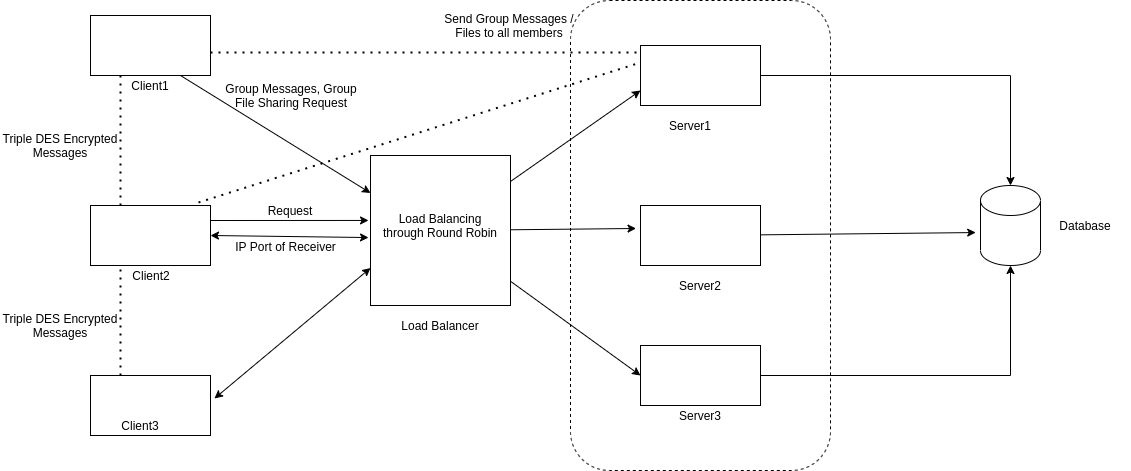

The diagram above was exported from draw.io. Its source (the exported page's mxGraphModel, read from the mxfile embedded in the PNG):
<mxGraphModel dx="2187" dy="758" grid="1" gridSize="10" guides="1" tooltips="1" connect="1" arrows="1" fold="1" page="1" pageScale="1" pageWidth="827" pageHeight="1169" math="0" shadow="0">
  <root>
    <mxCell id="0" />
    <mxCell id="1" parent="0" />
    <mxCell id="NywUNxOHyX2D6TjM3Ge8-50" value="" style="rounded=1;whiteSpace=wrap;html=1;dashed=1" parent="1" vertex="1">
      <mxGeometry x="560" y="25" width="260" height="470" as="geometry" />
    </mxCell>
    <mxCell id="NywUNxOHyX2D6TjM3Ge8-1" value="" style="rounded=0;whiteSpace=wrap;html=1;" parent="1" vertex="1">
      <mxGeometry x="80" y="40" width="120" height="60" as="geometry" />
    </mxCell>
    <mxCell id="NywUNxOHyX2D6TjM3Ge8-2" value="" style="rounded=0;whiteSpace=wrap;html=1;" parent="1" vertex="1">
      <mxGeometry x="80" y="230" width="120" height="60" as="geometry" />
    </mxCell>
    <mxCell id="NywUNxOHyX2D6TjM3Ge8-3" value="" style="rounded=0;whiteSpace=wrap;html=1;" parent="1" vertex="1">
      <mxGeometry x="80" y="400" width="120" height="60" as="geometry" />
    </mxCell>
    <mxCell id="NywUNxOHyX2D6TjM3Ge8-27" style="edgeStyle=none;rounded=0;orthogonalLoop=1;jettySize=auto;html=1;entryX=0;entryY=0.75;entryDx=0;entryDy=0;" parent="1" source="NywUNxOHyX2D6TjM3Ge8-4" target="NywUNxOHyX2D6TjM3Ge8-5" edge="1">
      <mxGeometry relative="1" as="geometry" />
    </mxCell>
    <mxCell id="NywUNxOHyX2D6TjM3Ge8-29" style="edgeStyle=none;rounded=0;orthogonalLoop=1;jettySize=auto;html=1;entryX=0;entryY=0.5;entryDx=0;entryDy=0;" parent="1" source="NywUNxOHyX2D6TjM3Ge8-4" target="NywUNxOHyX2D6TjM3Ge8-18" edge="1">
      <mxGeometry relative="1" as="geometry" />
    </mxCell>
    <mxCell id="NywUNxOHyX2D6TjM3Ge8-30" style="edgeStyle=none;rounded=0;orthogonalLoop=1;jettySize=auto;html=1;entryX=-0.037;entryY=0.383;entryDx=0;entryDy=0;entryPerimeter=0;" parent="1" source="NywUNxOHyX2D6TjM3Ge8-4" target="NywUNxOHyX2D6TjM3Ge8-6" edge="1">
      <mxGeometry relative="1" as="geometry" />
    </mxCell>
    <mxCell id="NywUNxOHyX2D6TjM3Ge8-4" value="" style="rounded=0;whiteSpace=wrap;html=1;" parent="1" vertex="1">
      <mxGeometry x="360" y="180" width="140" height="150" as="geometry" />
    </mxCell>
    <mxCell id="NywUNxOHyX2D6TjM3Ge8-15" style="edgeStyle=orthogonalEdgeStyle;rounded=0;orthogonalLoop=1;jettySize=auto;html=1;" parent="1" source="NywUNxOHyX2D6TjM3Ge8-5" target="NywUNxOHyX2D6TjM3Ge8-8" edge="1">
      <mxGeometry relative="1" as="geometry" />
    </mxCell>
    <mxCell id="NywUNxOHyX2D6TjM3Ge8-5" value="" style="rounded=0;whiteSpace=wrap;html=1;dahsed=1" parent="1" vertex="1">
      <mxGeometry x="630" y="70" width="120" height="60" as="geometry" />
    </mxCell>
    <mxCell id="NywUNxOHyX2D6TjM3Ge8-36" style="edgeStyle=none;rounded=0;orthogonalLoop=1;jettySize=auto;html=1;entryX=-0.08;entryY=0.588;entryDx=0;entryDy=0;entryPerimeter=0;" parent="1" source="NywUNxOHyX2D6TjM3Ge8-6" target="NywUNxOHyX2D6TjM3Ge8-8" edge="1">
      <mxGeometry relative="1" as="geometry" />
    </mxCell>
    <mxCell id="NywUNxOHyX2D6TjM3Ge8-6" value="" style="rounded=0;whiteSpace=wrap;html=1;" parent="1" vertex="1">
      <mxGeometry x="630" y="230" width="120" height="60" as="geometry" />
    </mxCell>
    <mxCell id="NywUNxOHyX2D6TjM3Ge8-8" value="" style="shape=cylinder3;whiteSpace=wrap;html=1;boundedLbl=1;backgroundOutline=1;size=15;" parent="1" vertex="1">
      <mxGeometry x="970" y="210" width="60" height="80" as="geometry" />
    </mxCell>
    <mxCell id="NywUNxOHyX2D6TjM3Ge8-9" value="Server1&lt;br&gt;" style="text;html=1;strokeColor=none;fillColor=none;align=center;verticalAlign=middle;whiteSpace=wrap;rounded=0;" parent="1" vertex="1">
      <mxGeometry x="660" y="140" width="40" height="20" as="geometry" />
    </mxCell>
    <mxCell id="NywUNxOHyX2D6TjM3Ge8-10" value="Server3" style="text;html=1;strokeColor=none;fillColor=none;align=center;verticalAlign=middle;whiteSpace=wrap;rounded=0;" parent="1" vertex="1">
      <mxGeometry x="670" y="430" width="40" height="20" as="geometry" />
    </mxCell>
    <mxCell id="NywUNxOHyX2D6TjM3Ge8-12" value="Database&lt;br&gt;" style="text;html=1;strokeColor=none;fillColor=none;align=center;verticalAlign=middle;whiteSpace=wrap;rounded=0;" parent="1" vertex="1">
      <mxGeometry x="1030" y="222.5" width="90" height="55" as="geometry" />
    </mxCell>
    <mxCell id="NywUNxOHyX2D6TjM3Ge8-17" value="Load Balancer" style="text;html=1;strokeColor=none;fillColor=none;align=center;verticalAlign=middle;whiteSpace=wrap;rounded=0;" parent="1" vertex="1">
      <mxGeometry x="376" y="330" width="108" height="40" as="geometry" />
    </mxCell>
    <mxCell id="NywUNxOHyX2D6TjM3Ge8-21" style="edgeStyle=orthogonalEdgeStyle;rounded=0;orthogonalLoop=1;jettySize=auto;html=1;entryX=0.5;entryY=1;entryDx=0;entryDy=0;entryPerimeter=0;" parent="1" source="NywUNxOHyX2D6TjM3Ge8-18" target="NywUNxOHyX2D6TjM3Ge8-8" edge="1">
      <mxGeometry relative="1" as="geometry" />
    </mxCell>
    <mxCell id="NywUNxOHyX2D6TjM3Ge8-18" value="" style="rounded=0;whiteSpace=wrap;html=1;" parent="1" vertex="1">
      <mxGeometry x="630" y="370" width="120" height="60" as="geometry" />
    </mxCell>
    <mxCell id="NywUNxOHyX2D6TjM3Ge8-19" value="Server2" style="text;html=1;strokeColor=none;fillColor=none;align=center;verticalAlign=middle;whiteSpace=wrap;rounded=0;" parent="1" vertex="1">
      <mxGeometry x="670" y="300" width="40" height="20" as="geometry" />
    </mxCell>
    <mxCell id="NywUNxOHyX2D6TjM3Ge8-32" value="Client1" style="text;html=1;strokeColor=none;fillColor=none;align=center;verticalAlign=middle;whiteSpace=wrap;rounded=0;" parent="1" vertex="1">
      <mxGeometry x="120" y="100" width="40" height="20" as="geometry" />
    </mxCell>
    <mxCell id="NywUNxOHyX2D6TjM3Ge8-33" value="Client2" style="text;html=1;strokeColor=none;fillColor=none;align=center;verticalAlign=middle;whiteSpace=wrap;rounded=0;" parent="1" vertex="1">
      <mxGeometry x="121" y="290" width="40" height="20" as="geometry" />
    </mxCell>
    <mxCell id="NywUNxOHyX2D6TjM3Ge8-34" value="Client3" style="text;html=1;strokeColor=none;fillColor=none;align=center;verticalAlign=middle;whiteSpace=wrap;rounded=0;" parent="1" vertex="1">
      <mxGeometry x="110" y="440" width="40" height="20" as="geometry" />
    </mxCell>
    <mxCell id="NywUNxOHyX2D6TjM3Ge8-43" value="" style="endArrow=classic;startArrow=classic;html=1;entryX=-0.014;entryY=0.547;entryDx=0;entryDy=0;exitX=1;exitY=0.5;exitDx=0;exitDy=0;entryPerimeter=0;" parent="1" target="NywUNxOHyX2D6TjM3Ge8-4" edge="1" source="NywUNxOHyX2D6TjM3Ge8-2">
      <mxGeometry width="50" height="50" relative="1" as="geometry">
        <mxPoint x="210" y="255" as="sourcePoint" />
        <mxPoint x="350" y="80" as="targetPoint" />
      </mxGeometry>
    </mxCell>
    <mxCell id="NywUNxOHyX2D6TjM3Ge8-45" value="" style="endArrow=classic;startArrow=classic;html=1;entryX=0;entryY=0.75;entryDx=0;entryDy=0;exitX=1.033;exitY=0.383;exitDx=0;exitDy=0;exitPerimeter=0;" parent="1" source="NywUNxOHyX2D6TjM3Ge8-3" target="NywUNxOHyX2D6TjM3Ge8-4" edge="1">
      <mxGeometry width="50" height="50" relative="1" as="geometry">
        <mxPoint x="270" y="410" as="sourcePoint" />
        <mxPoint x="320" y="360" as="targetPoint" />
      </mxGeometry>
    </mxCell>
    <mxCell id="NywUNxOHyX2D6TjM3Ge8-47" value="" style="endArrow=none;dashed=1;html=1;dashPattern=1 3;strokeWidth=2;entryX=0.25;entryY=1;entryDx=0;entryDy=0;exitX=0.25;exitY=0;exitDx=0;exitDy=0;" parent="1" source="NywUNxOHyX2D6TjM3Ge8-2" target="NywUNxOHyX2D6TjM3Ge8-1" edge="1">
      <mxGeometry width="50" height="50" relative="1" as="geometry">
        <mxPoint x="110" y="220" as="sourcePoint" />
        <mxPoint x="120" y="150" as="targetPoint" />
      </mxGeometry>
    </mxCell>
    <mxCell id="NywUNxOHyX2D6TjM3Ge8-48" value="Group Messages, Group File Sharing Request" style="text;html=1;strokeColor=none;fillColor=none;align=center;verticalAlign=middle;whiteSpace=wrap;rounded=0;" parent="1" vertex="1">
      <mxGeometry x="210.5" y="95" width="140" height="50" as="geometry" />
    </mxCell>
    <mxCell id="NywUNxOHyX2D6TjM3Ge8-49" value="Triple DES Encrypted Messages" style="text;html=1;strokeColor=none;fillColor=none;align=center;verticalAlign=middle;whiteSpace=wrap;rounded=0;" parent="1" vertex="1">
      <mxGeometry x="-10" y="150" width="120" height="40" as="geometry" />
    </mxCell>
    <mxCell id="NywUNxOHyX2D6TjM3Ge8-52" value="Load Balancing through Round Robin&lt;br&gt;" style="text;html=1;strokeColor=none;fillColor=none;align=center;verticalAlign=middle;whiteSpace=wrap;rounded=0;" parent="1" vertex="1">
      <mxGeometry x="370" y="225" width="120" height="50" as="geometry" />
    </mxCell>
    <mxCell id="zSZqdgCWPd8VAnqjkL7H-2" value="Request" style="text;html=1;strokeColor=none;fillColor=none;align=center;verticalAlign=middle;whiteSpace=wrap;rounded=0;" vertex="1" parent="1">
      <mxGeometry x="230" y="215" width="100" height="40" as="geometry" />
    </mxCell>
    <mxCell id="zSZqdgCWPd8VAnqjkL7H-6" value="" style="endArrow=classic;html=1;entryX=-0.014;entryY=0.433;entryDx=0;entryDy=0;entryPerimeter=0;exitX=1;exitY=0.25;exitDx=0;exitDy=0;" edge="1" parent="1" source="NywUNxOHyX2D6TjM3Ge8-2" target="NywUNxOHyX2D6TjM3Ge8-4">
      <mxGeometry width="50" height="50" relative="1" as="geometry">
        <mxPoint x="560" y="350" as="sourcePoint" />
        <mxPoint x="550" y="320" as="targetPoint" />
      </mxGeometry>
    </mxCell>
    <mxCell id="zSZqdgCWPd8VAnqjkL7H-7" value="IP Port of Receiver" style="text;html=1;strokeColor=none;fillColor=none;align=center;verticalAlign=middle;whiteSpace=wrap;rounded=0;" vertex="1" parent="1">
      <mxGeometry x="220" y="251" width="111" height="40" as="geometry" />
    </mxCell>
    <mxCell id="zSZqdgCWPd8VAnqjkL7H-8" value="" style="endArrow=none;dashed=1;html=1;dashPattern=1 3;strokeWidth=2;exitX=0.25;exitY=0;exitDx=0;exitDy=0;" edge="1" parent="1" source="NywUNxOHyX2D6TjM3Ge8-3">
      <mxGeometry width="50" height="50" relative="1" as="geometry">
        <mxPoint x="110" y="372" as="sourcePoint" />
        <mxPoint x="110" y="290" as="targetPoint" />
      </mxGeometry>
    </mxCell>
    <mxCell id="zSZqdgCWPd8VAnqjkL7H-9" value="Triple DES Encrypted Messages" style="text;html=1;strokeColor=none;fillColor=none;align=center;verticalAlign=middle;whiteSpace=wrap;rounded=0;" vertex="1" parent="1">
      <mxGeometry x="-10" y="330" width="120" height="40" as="geometry" />
    </mxCell>
    <mxCell id="zSZqdgCWPd8VAnqjkL7H-10" value="" style="endArrow=none;dashed=1;html=1;dashPattern=1 3;strokeWidth=2;entryX=-0.033;entryY=0.117;entryDx=0;entryDy=0;entryPerimeter=0;" edge="1" parent="1" target="NywUNxOHyX2D6TjM3Ge8-5">
      <mxGeometry width="50" height="50" relative="1" as="geometry">
        <mxPoint x="200" y="77" as="sourcePoint" />
        <mxPoint x="610" y="290" as="targetPoint" />
      </mxGeometry>
    </mxCell>
    <mxCell id="zSZqdgCWPd8VAnqjkL7H-11" value="" style="endArrow=none;dashed=1;html=1;dashPattern=1 3;strokeWidth=2;exitX=0.9;exitY=-0.05;exitDx=0;exitDy=0;exitPerimeter=0;" edge="1" parent="1" source="NywUNxOHyX2D6TjM3Ge8-2">
      <mxGeometry width="50" height="50" relative="1" as="geometry">
        <mxPoint x="210" y="87" as="sourcePoint" />
        <mxPoint x="630" y="87" as="targetPoint" />
      </mxGeometry>
    </mxCell>
    <mxCell id="zSZqdgCWPd8VAnqjkL7H-12" value="Send Group Messages / Files to all members" style="text;html=1;strokeColor=none;fillColor=none;align=center;verticalAlign=middle;whiteSpace=wrap;rounded=0;" vertex="1" parent="1">
      <mxGeometry x="429" y="25" width="140" height="50" as="geometry" />
    </mxCell>
    <mxCell id="zSZqdgCWPd8VAnqjkL7H-13" value="" style="endArrow=classic;html=1;exitX=0.75;exitY=1;exitDx=0;exitDy=0;entryX=0;entryY=0.25;entryDx=0;entryDy=0;" edge="1" parent="1" source="NywUNxOHyX2D6TjM3Ge8-1" target="NywUNxOHyX2D6TjM3Ge8-4">
      <mxGeometry width="50" height="50" relative="1" as="geometry">
        <mxPoint x="560" y="340" as="sourcePoint" />
        <mxPoint x="610" y="290" as="targetPoint" />
      </mxGeometry>
    </mxCell>
  </root>
</mxGraphModel>